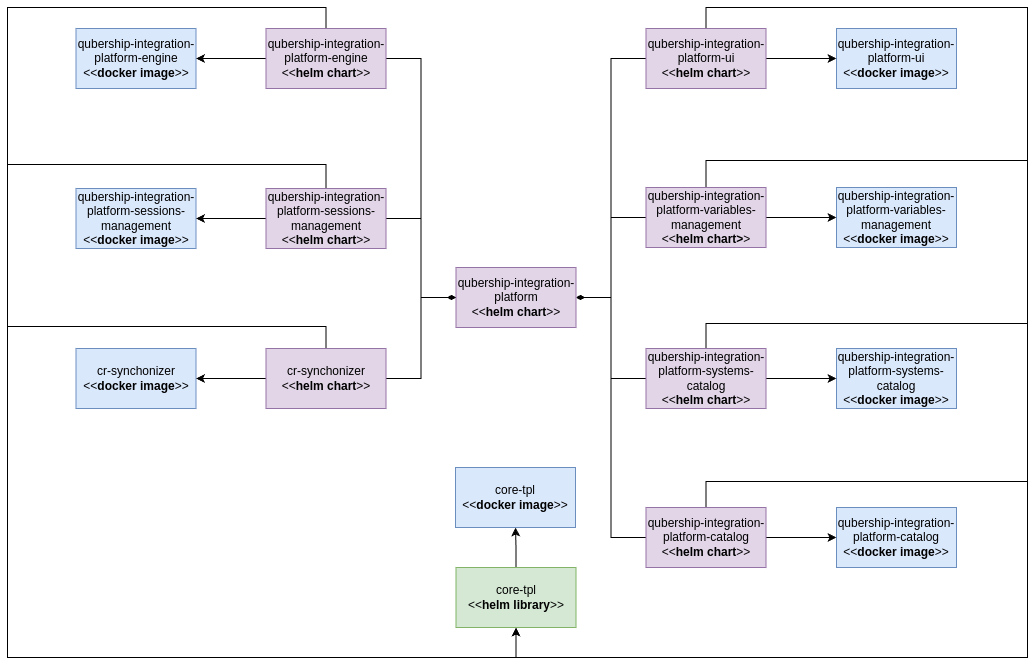

The diagram above was exported from draw.io. Its source (the exported page's mxGraphModel, read from the mxfile embedded in the PNG):
<mxGraphModel dx="154" dy="-142" grid="0" gridSize="10" guides="1" tooltips="1" connect="1" arrows="1" fold="1" page="0" pageScale="1" pageWidth="850" pageHeight="1100" math="0" shadow="0">
  <root>
    <mxCell id="0" />
    <mxCell id="1" parent="0" />
    <mxCell id="5WndFHOxeFBFpJ2YypO6-1" value="&lt;div&gt;qubership-integration-platform-ui&lt;/div&gt;&amp;lt;&amp;lt;&lt;b&gt;docker image&lt;/b&gt;&amp;gt;&amp;gt;" style="rounded=0;whiteSpace=wrap;html=1;fillColor=#dae8fc;strokeColor=#6c8ebf;" vertex="1" parent="1">
      <mxGeometry x="1939" y="853" width="120" height="60" as="geometry" />
    </mxCell>
    <mxCell id="5WndFHOxeFBFpJ2YypO6-2" value="&lt;div&gt;qubership-integration-platform-variables-management&lt;/div&gt;&amp;lt;&amp;lt;&lt;b&gt;docker image&lt;/b&gt;&amp;gt;&amp;gt;" style="rounded=0;whiteSpace=wrap;html=1;fillColor=#dae8fc;strokeColor=#6c8ebf;" vertex="1" parent="1">
      <mxGeometry x="1939" y="1012" width="120" height="60" as="geometry" />
    </mxCell>
    <mxCell id="5WndFHOxeFBFpJ2YypO6-3" value="&lt;div&gt;qubership-integration-platform-systems-catalog&lt;/div&gt;&amp;lt;&amp;lt;&lt;b&gt;docker image&lt;/b&gt;&amp;gt;&amp;gt;" style="rounded=0;whiteSpace=wrap;html=1;fillColor=#dae8fc;strokeColor=#6c8ebf;" vertex="1" parent="1">
      <mxGeometry x="1939" y="1173" width="120" height="60" as="geometry" />
    </mxCell>
    <mxCell id="5WndFHOxeFBFpJ2YypO6-4" value="&lt;div&gt;qubership-integration-platform-catalog&lt;/div&gt;&amp;lt;&amp;lt;&lt;b&gt;docker image&lt;/b&gt;&amp;gt;&amp;gt;" style="rounded=0;whiteSpace=wrap;html=1;fillColor=#dae8fc;strokeColor=#6c8ebf;" vertex="1" parent="1">
      <mxGeometry x="1939" y="1332" width="120" height="60" as="geometry" />
    </mxCell>
    <mxCell id="5WndFHOxeFBFpJ2YypO6-5" value="&lt;div&gt;qubership-integration-platform-engine&lt;/div&gt;&amp;lt;&amp;lt;&lt;b&gt;docker image&lt;/b&gt;&amp;gt;&amp;gt;" style="rounded=0;whiteSpace=wrap;html=1;fillColor=#dae8fc;strokeColor=#6c8ebf;" vertex="1" parent="1">
      <mxGeometry x="1178.5" y="853" width="120" height="60" as="geometry" />
    </mxCell>
    <mxCell id="5WndFHOxeFBFpJ2YypO6-6" style="edgeStyle=orthogonalEdgeStyle;rounded=0;orthogonalLoop=1;jettySize=auto;html=1;exitX=0;exitY=0.5;exitDx=0;exitDy=0;entryX=1;entryY=0.5;entryDx=0;entryDy=0;endArrow=diamondThin;endFill=1;" edge="1" parent="1" source="5WndFHOxeFBFpJ2YypO6-9" target="5WndFHOxeFBFpJ2YypO6-26">
      <mxGeometry relative="1" as="geometry" />
    </mxCell>
    <mxCell id="5WndFHOxeFBFpJ2YypO6-7" style="edgeStyle=orthogonalEdgeStyle;rounded=0;orthogonalLoop=1;jettySize=auto;html=1;exitX=1;exitY=0.5;exitDx=0;exitDy=0;" edge="1" parent="1" source="5WndFHOxeFBFpJ2YypO6-9" target="5WndFHOxeFBFpJ2YypO6-1">
      <mxGeometry relative="1" as="geometry" />
    </mxCell>
    <mxCell id="5WndFHOxeFBFpJ2YypO6-8" style="edgeStyle=orthogonalEdgeStyle;rounded=0;orthogonalLoop=1;jettySize=auto;html=1;entryX=0.5;entryY=1;entryDx=0;entryDy=0;exitX=0.5;exitY=0;exitDx=0;exitDy=0;" edge="1" parent="1" source="5WndFHOxeFBFpJ2YypO6-9" target="5WndFHOxeFBFpJ2YypO6-28">
      <mxGeometry relative="1" as="geometry">
        <mxPoint x="2108.5" y="962" as="targetPoint" />
        <Array as="points">
          <mxPoint x="1809" y="832" />
          <mxPoint x="2130" y="832" />
          <mxPoint x="2130" y="1482" />
          <mxPoint x="1619" y="1482" />
        </Array>
      </mxGeometry>
    </mxCell>
    <mxCell id="5WndFHOxeFBFpJ2YypO6-9" value="&lt;div&gt;qubership-integration-platform-ui&lt;/div&gt;&amp;lt;&amp;lt;&lt;b&gt;helm chart&lt;/b&gt;&amp;gt;&amp;gt;" style="rounded=0;whiteSpace=wrap;html=1;fillColor=#e1d5e7;strokeColor=#9673a6;" vertex="1" parent="1">
      <mxGeometry x="1748.5" y="853" width="120" height="60" as="geometry" />
    </mxCell>
    <mxCell id="5WndFHOxeFBFpJ2YypO6-10" style="edgeStyle=orthogonalEdgeStyle;rounded=0;orthogonalLoop=1;jettySize=auto;html=1;exitX=0;exitY=0.5;exitDx=0;exitDy=0;entryX=1;entryY=0.5;entryDx=0;entryDy=0;endArrow=diamondThin;endFill=1;" edge="1" parent="1" source="5WndFHOxeFBFpJ2YypO6-13" target="5WndFHOxeFBFpJ2YypO6-26">
      <mxGeometry relative="1" as="geometry" />
    </mxCell>
    <mxCell id="5WndFHOxeFBFpJ2YypO6-11" style="edgeStyle=orthogonalEdgeStyle;rounded=0;orthogonalLoop=1;jettySize=auto;html=1;exitX=1;exitY=0.5;exitDx=0;exitDy=0;entryX=0;entryY=0.5;entryDx=0;entryDy=0;" edge="1" parent="1" source="5WndFHOxeFBFpJ2YypO6-13" target="5WndFHOxeFBFpJ2YypO6-2">
      <mxGeometry relative="1" as="geometry" />
    </mxCell>
    <mxCell id="5WndFHOxeFBFpJ2YypO6-12" style="edgeStyle=orthogonalEdgeStyle;rounded=0;orthogonalLoop=1;jettySize=auto;html=1;entryX=0.5;entryY=1;entryDx=0;entryDy=0;exitX=0.5;exitY=0;exitDx=0;exitDy=0;" edge="1" parent="1" source="5WndFHOxeFBFpJ2YypO6-13" target="5WndFHOxeFBFpJ2YypO6-28">
      <mxGeometry relative="1" as="geometry">
        <Array as="points">
          <mxPoint x="1809" y="985" />
          <mxPoint x="2130" y="985" />
          <mxPoint x="2130" y="1482" />
          <mxPoint x="1619" y="1482" />
        </Array>
      </mxGeometry>
    </mxCell>
    <mxCell id="5WndFHOxeFBFpJ2YypO6-13" value="&lt;div&gt;qubership-integration-platform-variables-management&lt;/div&gt;&amp;lt;&amp;lt;&lt;b&gt;helm chart&amp;gt;&lt;/b&gt;&amp;gt;" style="rounded=0;whiteSpace=wrap;html=1;fillColor=#e1d5e7;strokeColor=#9673a6;" vertex="1" parent="1">
      <mxGeometry x="1748.5" y="1012" width="120" height="60" as="geometry" />
    </mxCell>
    <mxCell id="5WndFHOxeFBFpJ2YypO6-14" style="edgeStyle=orthogonalEdgeStyle;rounded=0;orthogonalLoop=1;jettySize=auto;html=1;exitX=0;exitY=0.5;exitDx=0;exitDy=0;entryX=1;entryY=0.5;entryDx=0;entryDy=0;endArrow=diamondThin;endFill=1;" edge="1" parent="1" source="5WndFHOxeFBFpJ2YypO6-17" target="5WndFHOxeFBFpJ2YypO6-26">
      <mxGeometry relative="1" as="geometry" />
    </mxCell>
    <mxCell id="5WndFHOxeFBFpJ2YypO6-15" style="edgeStyle=orthogonalEdgeStyle;rounded=0;orthogonalLoop=1;jettySize=auto;html=1;exitX=1;exitY=0.5;exitDx=0;exitDy=0;entryX=0;entryY=0.5;entryDx=0;entryDy=0;" edge="1" parent="1" source="5WndFHOxeFBFpJ2YypO6-17" target="5WndFHOxeFBFpJ2YypO6-3">
      <mxGeometry relative="1" as="geometry" />
    </mxCell>
    <mxCell id="5WndFHOxeFBFpJ2YypO6-16" style="edgeStyle=orthogonalEdgeStyle;rounded=0;orthogonalLoop=1;jettySize=auto;html=1;exitX=0.5;exitY=0;exitDx=0;exitDy=0;entryX=0.5;entryY=1;entryDx=0;entryDy=0;" edge="1" parent="1" source="5WndFHOxeFBFpJ2YypO6-17" target="5WndFHOxeFBFpJ2YypO6-28">
      <mxGeometry relative="1" as="geometry">
        <Array as="points">
          <mxPoint x="1809" y="1148" />
          <mxPoint x="2130" y="1148" />
          <mxPoint x="2130" y="1482" />
          <mxPoint x="1619" y="1482" />
        </Array>
      </mxGeometry>
    </mxCell>
    <mxCell id="5WndFHOxeFBFpJ2YypO6-17" value="&lt;div&gt;qubership-integration-platform-systems-catalog&lt;/div&gt;&amp;lt;&amp;lt;&lt;b&gt;helm chart&lt;/b&gt;&amp;gt;&amp;gt;" style="rounded=0;whiteSpace=wrap;html=1;fillColor=#e1d5e7;strokeColor=#9673a6;" vertex="1" parent="1">
      <mxGeometry x="1748.5" y="1173" width="120" height="60" as="geometry" />
    </mxCell>
    <mxCell id="5WndFHOxeFBFpJ2YypO6-18" style="edgeStyle=orthogonalEdgeStyle;rounded=0;orthogonalLoop=1;jettySize=auto;html=1;exitX=0;exitY=0.5;exitDx=0;exitDy=0;entryX=1;entryY=0.5;entryDx=0;entryDy=0;endArrow=diamondThin;endFill=1;" edge="1" parent="1" source="5WndFHOxeFBFpJ2YypO6-21" target="5WndFHOxeFBFpJ2YypO6-26">
      <mxGeometry relative="1" as="geometry" />
    </mxCell>
    <mxCell id="5WndFHOxeFBFpJ2YypO6-19" style="edgeStyle=orthogonalEdgeStyle;rounded=0;orthogonalLoop=1;jettySize=auto;html=1;exitX=1;exitY=0.5;exitDx=0;exitDy=0;" edge="1" parent="1" source="5WndFHOxeFBFpJ2YypO6-21" target="5WndFHOxeFBFpJ2YypO6-4">
      <mxGeometry relative="1" as="geometry" />
    </mxCell>
    <mxCell id="5WndFHOxeFBFpJ2YypO6-20" style="edgeStyle=orthogonalEdgeStyle;rounded=0;orthogonalLoop=1;jettySize=auto;html=1;exitX=0.5;exitY=0;exitDx=0;exitDy=0;entryX=0.5;entryY=1;entryDx=0;entryDy=0;" edge="1" parent="1" source="5WndFHOxeFBFpJ2YypO6-21" target="5WndFHOxeFBFpJ2YypO6-28">
      <mxGeometry relative="1" as="geometry">
        <Array as="points">
          <mxPoint x="1809" y="1306" />
          <mxPoint x="2130" y="1306" />
          <mxPoint x="2130" y="1482" />
          <mxPoint x="1619" y="1482" />
        </Array>
      </mxGeometry>
    </mxCell>
    <mxCell id="5WndFHOxeFBFpJ2YypO6-21" value="&lt;div&gt;qubership-integration-platform-catalog&lt;/div&gt;&amp;lt;&amp;lt;&lt;b&gt;helm chart&lt;/b&gt;&amp;gt;&amp;gt;" style="rounded=0;whiteSpace=wrap;html=1;fillColor=#e1d5e7;strokeColor=#9673a6;" vertex="1" parent="1">
      <mxGeometry x="1748.5" y="1332" width="120" height="60" as="geometry" />
    </mxCell>
    <mxCell id="5WndFHOxeFBFpJ2YypO6-22" style="edgeStyle=orthogonalEdgeStyle;rounded=0;orthogonalLoop=1;jettySize=auto;html=1;entryX=0;entryY=0.5;entryDx=0;entryDy=0;endArrow=diamondThin;endFill=1;" edge="1" parent="1" source="5WndFHOxeFBFpJ2YypO6-25" target="5WndFHOxeFBFpJ2YypO6-26">
      <mxGeometry relative="1" as="geometry" />
    </mxCell>
    <mxCell id="5WndFHOxeFBFpJ2YypO6-23" style="edgeStyle=orthogonalEdgeStyle;rounded=0;orthogonalLoop=1;jettySize=auto;html=1;exitX=0;exitY=0.5;exitDx=0;exitDy=0;entryX=1;entryY=0.5;entryDx=0;entryDy=0;" edge="1" parent="1" source="5WndFHOxeFBFpJ2YypO6-25" target="5WndFHOxeFBFpJ2YypO6-5">
      <mxGeometry relative="1" as="geometry" />
    </mxCell>
    <mxCell id="5WndFHOxeFBFpJ2YypO6-24" style="edgeStyle=orthogonalEdgeStyle;rounded=0;orthogonalLoop=1;jettySize=auto;html=1;exitX=0.5;exitY=0;exitDx=0;exitDy=0;entryX=0.5;entryY=1;entryDx=0;entryDy=0;" edge="1" parent="1" source="5WndFHOxeFBFpJ2YypO6-25" target="5WndFHOxeFBFpJ2YypO6-28">
      <mxGeometry relative="1" as="geometry">
        <Array as="points">
          <mxPoint x="1429" y="832" />
          <mxPoint x="1110" y="832" />
          <mxPoint x="1110" y="1482" />
          <mxPoint x="1619" y="1482" />
        </Array>
      </mxGeometry>
    </mxCell>
    <mxCell id="5WndFHOxeFBFpJ2YypO6-25" value="&lt;div&gt;qubership-integration-platform-engine&lt;/div&gt;&amp;lt;&amp;lt;&lt;b&gt;helm chart&lt;/b&gt;&amp;gt;&amp;gt;" style="rounded=0;whiteSpace=wrap;html=1;fillColor=#e1d5e7;strokeColor=#9673a6;" vertex="1" parent="1">
      <mxGeometry x="1368.5" y="853" width="120" height="60" as="geometry" />
    </mxCell>
    <mxCell id="5WndFHOxeFBFpJ2YypO6-26" value="&lt;div&gt;qubership-integration-platform&lt;/div&gt;&amp;lt;&amp;lt;&lt;b&gt;helm chart&lt;/b&gt;&amp;gt;&amp;gt;" style="rounded=0;whiteSpace=wrap;html=1;fillColor=#e1d5e7;strokeColor=#9673a6;" vertex="1" parent="1">
      <mxGeometry x="1558.5" y="1092" width="120" height="60" as="geometry" />
    </mxCell>
    <mxCell id="5WndFHOxeFBFpJ2YypO6-27" style="edgeStyle=orthogonalEdgeStyle;rounded=0;orthogonalLoop=1;jettySize=auto;html=1;exitX=0.5;exitY=0;exitDx=0;exitDy=0;entryX=0.5;entryY=1;entryDx=0;entryDy=0;" edge="1" parent="1" source="5WndFHOxeFBFpJ2YypO6-28" target="5WndFHOxeFBFpJ2YypO6-29">
      <mxGeometry relative="1" as="geometry" />
    </mxCell>
    <mxCell id="5WndFHOxeFBFpJ2YypO6-28" value="&lt;div&gt;core-tpl&lt;/div&gt;&amp;lt;&amp;lt;&lt;b&gt;helm library&lt;/b&gt;&amp;gt;&amp;gt;" style="rounded=0;whiteSpace=wrap;html=1;fillColor=#d5e8d4;strokeColor=#82b366;" vertex="1" parent="1">
      <mxGeometry x="1558.5" y="1392" width="120" height="60" as="geometry" />
    </mxCell>
    <mxCell id="5WndFHOxeFBFpJ2YypO6-29" value="&lt;div&gt;core-tpl&lt;/div&gt;&amp;lt;&amp;lt;&lt;b&gt;docker image&lt;/b&gt;&amp;gt;&amp;gt;" style="rounded=0;whiteSpace=wrap;html=1;fillColor=#dae8fc;strokeColor=#6c8ebf;" vertex="1" parent="1">
      <mxGeometry x="1558" y="1292" width="120" height="60" as="geometry" />
    </mxCell>
    <mxCell id="5WndFHOxeFBFpJ2YypO6-30" value="&lt;div&gt;qubership-integration-platform-sessions-management&lt;/div&gt;&amp;lt;&amp;lt;&lt;b&gt;docker image&lt;/b&gt;&amp;gt;&amp;gt;" style="rounded=0;whiteSpace=wrap;html=1;fillColor=#dae8fc;strokeColor=#6c8ebf;" vertex="1" parent="1">
      <mxGeometry x="1178.5" y="1013" width="120" height="60" as="geometry" />
    </mxCell>
    <mxCell id="5WndFHOxeFBFpJ2YypO6-31" style="edgeStyle=orthogonalEdgeStyle;rounded=0;orthogonalLoop=1;jettySize=auto;html=1;exitX=0;exitY=0.5;exitDx=0;exitDy=0;entryX=1;entryY=0.5;entryDx=0;entryDy=0;" edge="1" parent="1" source="5WndFHOxeFBFpJ2YypO6-34" target="5WndFHOxeFBFpJ2YypO6-30">
      <mxGeometry relative="1" as="geometry" />
    </mxCell>
    <mxCell id="5WndFHOxeFBFpJ2YypO6-32" style="edgeStyle=orthogonalEdgeStyle;rounded=0;orthogonalLoop=1;jettySize=auto;html=1;exitX=1;exitY=0.5;exitDx=0;exitDy=0;entryX=0;entryY=0.5;entryDx=0;entryDy=0;endArrow=diamondThin;endFill=1;" edge="1" parent="1" source="5WndFHOxeFBFpJ2YypO6-34" target="5WndFHOxeFBFpJ2YypO6-26">
      <mxGeometry relative="1" as="geometry" />
    </mxCell>
    <mxCell id="5WndFHOxeFBFpJ2YypO6-33" style="edgeStyle=orthogonalEdgeStyle;rounded=0;orthogonalLoop=1;jettySize=auto;html=1;exitX=0.5;exitY=0;exitDx=0;exitDy=0;entryX=0.5;entryY=1;entryDx=0;entryDy=0;" edge="1" parent="1" source="5WndFHOxeFBFpJ2YypO6-34" target="5WndFHOxeFBFpJ2YypO6-28">
      <mxGeometry relative="1" as="geometry">
        <Array as="points">
          <mxPoint x="1429" y="989" />
          <mxPoint x="1110" y="989" />
          <mxPoint x="1110" y="1482" />
          <mxPoint x="1619" y="1482" />
        </Array>
      </mxGeometry>
    </mxCell>
    <mxCell id="5WndFHOxeFBFpJ2YypO6-34" value="&lt;div&gt;qubership-integration-platform-sessions-management&lt;/div&gt;&amp;lt;&amp;lt;&lt;b&gt;helm chart&lt;/b&gt;&amp;gt;&amp;gt;" style="rounded=0;whiteSpace=wrap;html=1;fillColor=#e1d5e7;strokeColor=#9673a6;" vertex="1" parent="1">
      <mxGeometry x="1368.5" y="1013" width="120" height="60" as="geometry" />
    </mxCell>
    <mxCell id="5WndFHOxeFBFpJ2YypO6-35" value="&lt;div&gt;&lt;div&gt;cr-synchonizer&lt;/div&gt;&lt;/div&gt;&amp;lt;&amp;lt;&lt;b&gt;docker image&lt;/b&gt;&amp;gt;&amp;gt;" style="rounded=0;whiteSpace=wrap;html=1;fillColor=#dae8fc;strokeColor=#6c8ebf;" vertex="1" parent="1">
      <mxGeometry x="1178.5" y="1173" width="120" height="60" as="geometry" />
    </mxCell>
    <mxCell id="5WndFHOxeFBFpJ2YypO6-36" style="edgeStyle=orthogonalEdgeStyle;rounded=0;orthogonalLoop=1;jettySize=auto;html=1;exitX=0;exitY=0.5;exitDx=0;exitDy=0;entryX=1;entryY=0.5;entryDx=0;entryDy=0;" edge="1" parent="1" source="5WndFHOxeFBFpJ2YypO6-39" target="5WndFHOxeFBFpJ2YypO6-35">
      <mxGeometry relative="1" as="geometry" />
    </mxCell>
    <mxCell id="5WndFHOxeFBFpJ2YypO6-37" style="edgeStyle=orthogonalEdgeStyle;rounded=0;orthogonalLoop=1;jettySize=auto;html=1;entryX=0;entryY=0.5;entryDx=0;entryDy=0;endArrow=diamondThin;endFill=1;" edge="1" parent="1" source="5WndFHOxeFBFpJ2YypO6-39" target="5WndFHOxeFBFpJ2YypO6-26">
      <mxGeometry relative="1" as="geometry">
        <mxPoint x="1508.5" y="1161.999999999999" as="targetPoint" />
      </mxGeometry>
    </mxCell>
    <mxCell id="5WndFHOxeFBFpJ2YypO6-38" style="edgeStyle=orthogonalEdgeStyle;rounded=0;orthogonalLoop=1;jettySize=auto;html=1;exitX=0.5;exitY=0;exitDx=0;exitDy=0;entryX=0.5;entryY=1;entryDx=0;entryDy=0;" edge="1" parent="1" source="5WndFHOxeFBFpJ2YypO6-39" target="5WndFHOxeFBFpJ2YypO6-28">
      <mxGeometry relative="1" as="geometry">
        <Array as="points">
          <mxPoint x="1429" y="1151" />
          <mxPoint x="1110" y="1151" />
          <mxPoint x="1110" y="1482" />
          <mxPoint x="1619" y="1482" />
        </Array>
      </mxGeometry>
    </mxCell>
    <mxCell id="5WndFHOxeFBFpJ2YypO6-39" value="&lt;div&gt;&lt;div&gt;cr-synchonizer&lt;/div&gt;&lt;/div&gt;&amp;lt;&amp;lt;&lt;b&gt;helm chart&lt;/b&gt;&amp;gt;&amp;gt;" style="rounded=0;whiteSpace=wrap;html=1;fillColor=#e1d5e7;strokeColor=#9673a6;" vertex="1" parent="1">
      <mxGeometry x="1368.5" y="1173" width="120" height="60" as="geometry" />
    </mxCell>
  </root>
</mxGraphModel>